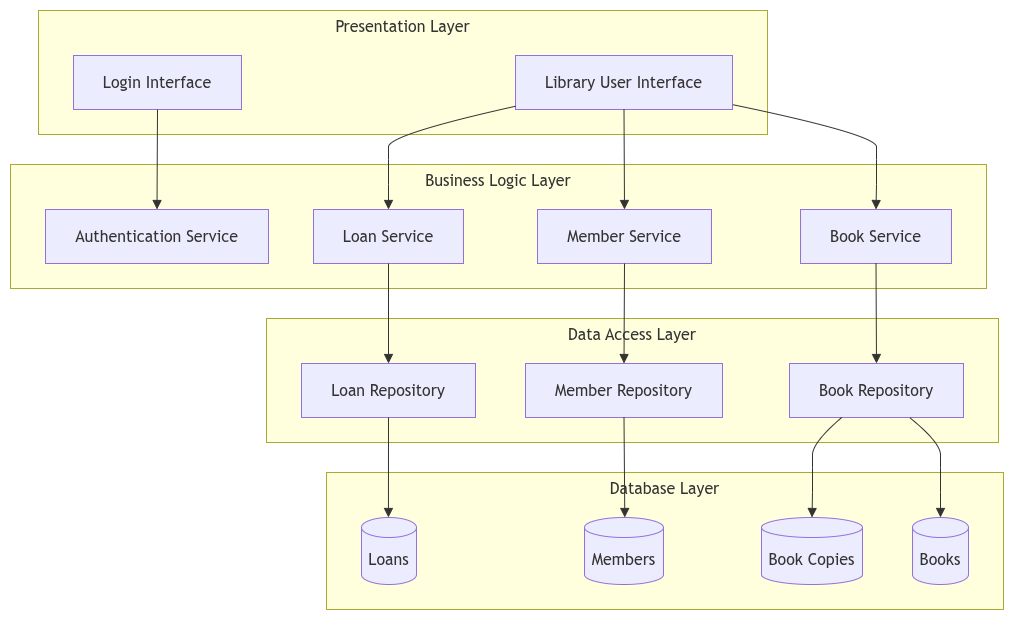

The diagram above was exported from draw.io. Its source (the exported page's mxGraphModel, read from the mxfile embedded in the PNG):
<mxGraphModel dx="1176" dy="657" grid="1" gridSize="10" guides="1" tooltips="0" connect="1" arrows="1" fold="1" page="1" pageScale="1" pageWidth="850" pageHeight="1100" math="0" shadow="0">
  <root>
    <mxCell id="A27fTNCIGvouVcvyGIZe-0" />
    <mxCell id="A27fTNCIGvouVcvyGIZe-1" parent="A27fTNCIGvouVcvyGIZe-0" />
    <UserObject label="" mermaidData="{&#10;  &quot;data&quot;: &quot;flowchart TB\n    subgraph Presentation[\&quot;Presentation Layer\&quot;]\n        UI[\&quot;Library User Interface\&quot;]\n        AuthUI[\&quot;Login Interface\&quot;]\n    end\n\n    subgraph Services[\&quot;Business Logic Layer\&quot;]\n        Auth[\&quot;Authentication Service\&quot;]\n        Books[\&quot;Book Service\&quot;]\n        Members[\&quot;Member Service\&quot;]\n        Loans[\&quot;Loan Service\&quot;]\n    end\n\n    subgraph Repositories[\&quot;Data Access Layer\&quot;]\n        BookRepo[\&quot;Book Repository\&quot;]\n        MemberRepo[\&quot;Member Repository\&quot;]\n        LoanRepo[\&quot;Loan Repository\&quot;]\n    end\n\n    subgraph Database[\&quot;Database Layer\&quot;]\n        BookTable[(\&quot;Books\&quot;)]\n        CopyTable[(\&quot;Book Copies\&quot;)]\n        MemberTable[(\&quot;Members\&quot;)]\n        LoanTable[(\&quot;Loans\&quot;)]\n    end\n\n    UI --&gt; Books\n    UI --&gt; Members\n    UI --&gt; Loans\n    AuthUI --&gt; Auth\n\n    Books --&gt; BookRepo\n    Members --&gt; MemberRepo\n    Loans --&gt; LoanRepo\n\n    BookRepo --&gt; BookTable\n    BookRepo --&gt; CopyTable\n    MemberRepo --&gt; MemberTable\n    LoanRepo --&gt; LoanTable&quot;,&#10;  &quot;config&quot;: null&#10;}" id="-s9ruRbYpvUC7xRJJBKh-0">
      <mxCell connectable="0" parent="A27fTNCIGvouVcvyGIZe-1" style="group;transparentBounds=1;editIcon=1;lockedGroup=0;groupPadding=10;" vertex="1">
        <mxGeometry as="geometry" />
      </mxCell>
    </UserObject>
    <UserObject label="Presentation Layer" mermaidId="n:Presentation" mermaidBaseStyle="html=1;whiteSpace=wrap;strokeWidth=1;verticalAlign=top;fillColor=light-dark(#ffffde,#1f2020);strokeColor=light-dark(#aaaa33,#cccccc);fontColor=light-dark(#333333,#cccccc);fontFamily=Trebuchet MS,Verdana,Arial,sans-serif;fontSize=16;" mermaidBaseValue="Presentation Layer" id="A27fTNCIGvouVcvyGIZe-2">
      <mxCell parent="-s9ruRbYpvUC7xRJJBKh-0" style="html=1;whiteSpace=wrap;strokeWidth=1;verticalAlign=top;fillColor=light-dark(#ffffde,#1f2020);strokeColor=light-dark(#aaaa33,#cccccc);fontColor=light-dark(#333333,#cccccc);fontFamily=Trebuchet MS,Verdana,Arial,sans-serif;fontSize=16;" vertex="1">
        <mxGeometry height="124" width="729" x="38" y="10" as="geometry" />
      </mxCell>
    </UserObject>
    <UserObject label="Library User Interface" mermaidId="n:UI" mermaidBaseStyle="html=1;whiteSpace=wrap;strokeWidth=1;fillColor=light-dark(#ECECFF,#1f2020);strokeColor=light-dark(#9370DB,#cccccc);fontColor=light-dark(#333333,#cccccc);fontFamily=Trebuchet MS,Verdana,Arial,sans-serif;fontSize=16;" mermaidBaseValue="Library User Interface" id="A27fTNCIGvouVcvyGIZe-3">
      <mxCell parent="A27fTNCIGvouVcvyGIZe-2" style="html=1;whiteSpace=wrap;strokeWidth=1;fillColor=light-dark(#ECECFF,#1f2020);strokeColor=light-dark(#9370DB,#cccccc);fontColor=light-dark(#333333,#cccccc);fontFamily=Trebuchet MS,Verdana,Arial,sans-serif;fontSize=16;" vertex="1">
        <mxGeometry height="54" width="217" x="477" y="45" as="geometry" />
      </mxCell>
    </UserObject>
    <UserObject label="Login Interface" mermaidId="n:AuthUI" mermaidBaseStyle="html=1;whiteSpace=wrap;strokeWidth=1;fillColor=light-dark(#ECECFF,#1f2020);strokeColor=light-dark(#9370DB,#cccccc);fontColor=light-dark(#333333,#cccccc);fontFamily=Trebuchet MS,Verdana,Arial,sans-serif;fontSize=16;" mermaidBaseValue="Login Interface" id="A27fTNCIGvouVcvyGIZe-4">
      <mxCell parent="A27fTNCIGvouVcvyGIZe-2" style="html=1;whiteSpace=wrap;strokeWidth=1;fillColor=light-dark(#ECECFF,#1f2020);strokeColor=light-dark(#9370DB,#cccccc);fontColor=light-dark(#333333,#cccccc);fontFamily=Trebuchet MS,Verdana,Arial,sans-serif;fontSize=16;" vertex="1">
        <mxGeometry height="54" width="168" x="35" y="45" as="geometry" />
      </mxCell>
    </UserObject>
    <UserObject label="Business Logic Layer" mermaidId="n:Services" mermaidBaseStyle="html=1;whiteSpace=wrap;strokeWidth=1;verticalAlign=top;fillColor=light-dark(#ffffde,#1f2020);strokeColor=light-dark(#aaaa33,#cccccc);fontColor=light-dark(#333333,#cccccc);fontFamily=Trebuchet MS,Verdana,Arial,sans-serif;fontSize=16;" mermaidBaseValue="Business Logic Layer" id="A27fTNCIGvouVcvyGIZe-5">
      <mxCell parent="-s9ruRbYpvUC7xRJJBKh-0" style="html=1;whiteSpace=wrap;strokeWidth=1;verticalAlign=top;fillColor=light-dark(#ffffde,#1f2020);strokeColor=light-dark(#aaaa33,#cccccc);fontColor=light-dark(#333333,#cccccc);fontFamily=Trebuchet MS,Verdana,Arial,sans-serif;fontSize=16;" vertex="1">
        <mxGeometry height="124" width="976" x="10" y="164" as="geometry" />
      </mxCell>
    </UserObject>
    <UserObject label="Authentication Service" mermaidId="n:Auth" mermaidBaseStyle="html=1;whiteSpace=wrap;strokeWidth=1;fillColor=light-dark(#ECECFF,#1f2020);strokeColor=light-dark(#9370DB,#cccccc);fontColor=light-dark(#333333,#cccccc);fontFamily=Trebuchet MS,Verdana,Arial,sans-serif;fontSize=16;" mermaidBaseValue="Authentication Service" id="A27fTNCIGvouVcvyGIZe-6">
      <mxCell parent="A27fTNCIGvouVcvyGIZe-5" style="html=1;whiteSpace=wrap;strokeWidth=1;fillColor=light-dark(#ECECFF,#1f2020);strokeColor=light-dark(#9370DB,#cccccc);fontColor=light-dark(#333333,#cccccc);fontFamily=Trebuchet MS,Verdana,Arial,sans-serif;fontSize=16;" vertex="1">
        <mxGeometry height="54" width="223" x="35" y="45" as="geometry" />
      </mxCell>
    </UserObject>
    <UserObject label="Book Service" mermaidId="n:Books" mermaidBaseStyle="html=1;whiteSpace=wrap;strokeWidth=1;fillColor=light-dark(#ECECFF,#1f2020);strokeColor=light-dark(#9370DB,#cccccc);fontColor=light-dark(#333333,#cccccc);fontFamily=Trebuchet MS,Verdana,Arial,sans-serif;fontSize=16;" mermaidBaseValue="Book Service" id="A27fTNCIGvouVcvyGIZe-7">
      <mxCell parent="A27fTNCIGvouVcvyGIZe-5" style="html=1;whiteSpace=wrap;strokeWidth=1;fillColor=light-dark(#ECECFF,#1f2020);strokeColor=light-dark(#9370DB,#cccccc);fontColor=light-dark(#333333,#cccccc);fontFamily=Trebuchet MS,Verdana,Arial,sans-serif;fontSize=16;" vertex="1">
        <mxGeometry height="54" width="151" x="790" y="45" as="geometry" />
      </mxCell>
    </UserObject>
    <UserObject label="Member Service" mermaidId="n:Members" mermaidBaseStyle="html=1;whiteSpace=wrap;strokeWidth=1;fillColor=light-dark(#ECECFF,#1f2020);strokeColor=light-dark(#9370DB,#cccccc);fontColor=light-dark(#333333,#cccccc);fontFamily=Trebuchet MS,Verdana,Arial,sans-serif;fontSize=16;" mermaidBaseValue="Member Service" id="A27fTNCIGvouVcvyGIZe-8">
      <mxCell parent="A27fTNCIGvouVcvyGIZe-5" style="html=1;whiteSpace=wrap;strokeWidth=1;fillColor=light-dark(#ECECFF,#1f2020);strokeColor=light-dark(#9370DB,#cccccc);fontColor=light-dark(#333333,#cccccc);fontFamily=Trebuchet MS,Verdana,Arial,sans-serif;fontSize=16;" vertex="1">
        <mxGeometry height="54" width="174" x="527" y="45" as="geometry" />
      </mxCell>
    </UserObject>
    <UserObject label="Loan Service" mermaidId="n:Loans" mermaidBaseStyle="html=1;whiteSpace=wrap;strokeWidth=1;fillColor=light-dark(#ECECFF,#1f2020);strokeColor=light-dark(#9370DB,#cccccc);fontColor=light-dark(#333333,#cccccc);fontFamily=Trebuchet MS,Verdana,Arial,sans-serif;fontSize=16;" mermaidBaseValue="Loan Service" id="A27fTNCIGvouVcvyGIZe-9">
      <mxCell parent="A27fTNCIGvouVcvyGIZe-5" style="html=1;whiteSpace=wrap;strokeWidth=1;fillColor=light-dark(#ECECFF,#1f2020);strokeColor=light-dark(#9370DB,#cccccc);fontColor=light-dark(#333333,#cccccc);fontFamily=Trebuchet MS,Verdana,Arial,sans-serif;fontSize=16;" vertex="1">
        <mxGeometry height="54" width="150" x="303" y="45" as="geometry" />
      </mxCell>
    </UserObject>
    <UserObject label="Data Access Layer" mermaidId="n:Repositories" mermaidBaseStyle="html=1;whiteSpace=wrap;strokeWidth=1;verticalAlign=top;fillColor=light-dark(#ffffde,#1f2020);strokeColor=light-dark(#aaaa33,#cccccc);fontColor=light-dark(#333333,#cccccc);fontFamily=Trebuchet MS,Verdana,Arial,sans-serif;fontSize=16;" mermaidBaseValue="Data Access Layer" id="A27fTNCIGvouVcvyGIZe-10">
      <mxCell parent="-s9ruRbYpvUC7xRJJBKh-0" style="html=1;whiteSpace=wrap;strokeWidth=1;verticalAlign=top;fillColor=light-dark(#ffffde,#1f2020);strokeColor=light-dark(#aaaa33,#cccccc);fontColor=light-dark(#333333,#cccccc);fontFamily=Trebuchet MS,Verdana,Arial,sans-serif;fontSize=16;" vertex="1">
        <mxGeometry height="124" width="732" x="266" y="318" as="geometry" />
      </mxCell>
    </UserObject>
    <UserObject label="Book Repository" mermaidId="n:BookRepo" mermaidBaseStyle="html=1;whiteSpace=wrap;strokeWidth=1;fillColor=light-dark(#ECECFF,#1f2020);strokeColor=light-dark(#9370DB,#cccccc);fontColor=light-dark(#333333,#cccccc);fontFamily=Trebuchet MS,Verdana,Arial,sans-serif;fontSize=16;" mermaidBaseValue="Book Repository" id="A27fTNCIGvouVcvyGIZe-11">
      <mxCell parent="A27fTNCIGvouVcvyGIZe-10" style="html=1;whiteSpace=wrap;strokeWidth=1;fillColor=light-dark(#ECECFF,#1f2020);strokeColor=light-dark(#9370DB,#cccccc);fontColor=light-dark(#333333,#cccccc);fontFamily=Trebuchet MS,Verdana,Arial,sans-serif;fontSize=16;" vertex="1">
        <mxGeometry height="54" width="174" x="523" y="45" as="geometry" />
      </mxCell>
    </UserObject>
    <UserObject label="Member Repository" mermaidId="n:MemberRepo" mermaidBaseStyle="html=1;whiteSpace=wrap;strokeWidth=1;fillColor=light-dark(#ECECFF,#1f2020);strokeColor=light-dark(#9370DB,#cccccc);fontColor=light-dark(#333333,#cccccc);fontFamily=Trebuchet MS,Verdana,Arial,sans-serif;fontSize=16;" mermaidBaseValue="Member Repository" id="A27fTNCIGvouVcvyGIZe-12">
      <mxCell parent="A27fTNCIGvouVcvyGIZe-10" style="html=1;whiteSpace=wrap;strokeWidth=1;fillColor=light-dark(#ECECFF,#1f2020);strokeColor=light-dark(#9370DB,#cccccc);fontColor=light-dark(#333333,#cccccc);fontFamily=Trebuchet MS,Verdana,Arial,sans-serif;fontSize=16;" vertex="1">
        <mxGeometry height="54" width="197" x="259" y="45" as="geometry" />
      </mxCell>
    </UserObject>
    <UserObject label="Loan Repository" mermaidId="n:LoanRepo" mermaidBaseStyle="html=1;whiteSpace=wrap;strokeWidth=1;fillColor=light-dark(#ECECFF,#1f2020);strokeColor=light-dark(#9370DB,#cccccc);fontColor=light-dark(#333333,#cccccc);fontFamily=Trebuchet MS,Verdana,Arial,sans-serif;fontSize=16;" mermaidBaseValue="Loan Repository" id="A27fTNCIGvouVcvyGIZe-13">
      <mxCell parent="A27fTNCIGvouVcvyGIZe-10" style="html=1;whiteSpace=wrap;strokeWidth=1;fillColor=light-dark(#ECECFF,#1f2020);strokeColor=light-dark(#9370DB,#cccccc);fontColor=light-dark(#333333,#cccccc);fontFamily=Trebuchet MS,Verdana,Arial,sans-serif;fontSize=16;" vertex="1">
        <mxGeometry height="54" width="174" x="35" y="45" as="geometry" />
      </mxCell>
    </UserObject>
    <UserObject label="Database Layer" mermaidId="n:Database" mermaidBaseStyle="html=1;whiteSpace=wrap;strokeWidth=1;verticalAlign=top;fillColor=light-dark(#ffffde,#1f2020);strokeColor=light-dark(#aaaa33,#cccccc);fontColor=light-dark(#333333,#cccccc);fontFamily=Trebuchet MS,Verdana,Arial,sans-serif;fontSize=16;" mermaidBaseValue="Database Layer" id="A27fTNCIGvouVcvyGIZe-14">
      <mxCell parent="-s9ruRbYpvUC7xRJJBKh-0" style="html=1;whiteSpace=wrap;strokeWidth=1;verticalAlign=top;fillColor=light-dark(#ffffde,#1f2020);strokeColor=light-dark(#aaaa33,#cccccc);fontColor=light-dark(#333333,#cccccc);fontFamily=Trebuchet MS,Verdana,Arial,sans-serif;fontSize=16;" vertex="1">
        <mxGeometry height="137" width="677" x="326" y="472" as="geometry" />
      </mxCell>
    </UserObject>
    <UserObject label="Books" mermaidId="n:BookTable" mermaidBaseStyle="html=1;shape=cylinder3;boundedLbl=1;backgroundOutline=1;size=10;strokeWidth=1;whiteSpace=wrap;fillColor=light-dark(#ECECFF,#1f2020);strokeColor=light-dark(#9370DB,#cccccc);fontColor=light-dark(#333333,#cccccc);fontFamily=Trebuchet MS,Verdana,Arial,sans-serif;fontSize=16;" mermaidBaseValue="Books" id="A27fTNCIGvouVcvyGIZe-15">
      <mxCell parent="A27fTNCIGvouVcvyGIZe-14" style="html=1;shape=cylinder3;boundedLbl=1;backgroundOutline=1;size=10;strokeWidth=1;whiteSpace=wrap;fillColor=light-dark(#ECECFF,#1f2020);strokeColor=light-dark(#9370DB,#cccccc);fontColor=light-dark(#333333,#cccccc);fontFamily=Trebuchet MS,Verdana,Arial,sans-serif;fontSize=16;" vertex="1">
        <mxGeometry height="67" width="56" x="586" y="45" as="geometry" />
      </mxCell>
    </UserObject>
    <UserObject label="Book Copies" mermaidId="n:CopyTable" mermaidBaseStyle="html=1;shape=cylinder3;boundedLbl=1;backgroundOutline=1;size=10;strokeWidth=1;whiteSpace=wrap;fillColor=light-dark(#ECECFF,#1f2020);strokeColor=light-dark(#9370DB,#cccccc);fontColor=light-dark(#333333,#cccccc);fontFamily=Trebuchet MS,Verdana,Arial,sans-serif;fontSize=16;" mermaidBaseValue="Book Copies" id="A27fTNCIGvouVcvyGIZe-16">
      <mxCell parent="A27fTNCIGvouVcvyGIZe-14" style="html=1;shape=cylinder3;boundedLbl=1;backgroundOutline=1;size=10;strokeWidth=1;whiteSpace=wrap;fillColor=light-dark(#ECECFF,#1f2020);strokeColor=light-dark(#9370DB,#cccccc);fontColor=light-dark(#333333,#cccccc);fontFamily=Trebuchet MS,Verdana,Arial,sans-serif;fontSize=16;" vertex="1">
        <mxGeometry height="67" width="101" x="435" y="45" as="geometry" />
      </mxCell>
    </UserObject>
    <UserObject label="Members" mermaidId="n:MemberTable" mermaidBaseStyle="html=1;shape=cylinder3;boundedLbl=1;backgroundOutline=1;size=10;strokeWidth=1;whiteSpace=wrap;fillColor=light-dark(#ECECFF,#1f2020);strokeColor=light-dark(#9370DB,#cccccc);fontColor=light-dark(#333333,#cccccc);fontFamily=Trebuchet MS,Verdana,Arial,sans-serif;fontSize=16;" mermaidBaseValue="Members" id="A27fTNCIGvouVcvyGIZe-17">
      <mxCell parent="A27fTNCIGvouVcvyGIZe-14" style="html=1;shape=cylinder3;boundedLbl=1;backgroundOutline=1;size=10;strokeWidth=1;whiteSpace=wrap;fillColor=light-dark(#ECECFF,#1f2020);strokeColor=light-dark(#9370DB,#cccccc);fontColor=light-dark(#333333,#cccccc);fontFamily=Trebuchet MS,Verdana,Arial,sans-serif;fontSize=16;" vertex="1">
        <mxGeometry height="67" width="79" x="258" y="45" as="geometry" />
      </mxCell>
    </UserObject>
    <UserObject label="Loans" mermaidId="n:LoanTable" mermaidBaseStyle="html=1;shape=cylinder3;boundedLbl=1;backgroundOutline=1;size=10;strokeWidth=1;whiteSpace=wrap;fillColor=light-dark(#ECECFF,#1f2020);strokeColor=light-dark(#9370DB,#cccccc);fontColor=light-dark(#333333,#cccccc);fontFamily=Trebuchet MS,Verdana,Arial,sans-serif;fontSize=16;" mermaidBaseValue="Loans" id="A27fTNCIGvouVcvyGIZe-18">
      <mxCell parent="A27fTNCIGvouVcvyGIZe-14" style="html=1;shape=cylinder3;boundedLbl=1;backgroundOutline=1;size=10;strokeWidth=1;whiteSpace=wrap;fillColor=light-dark(#ECECFF,#1f2020);strokeColor=light-dark(#9370DB,#cccccc);fontColor=light-dark(#333333,#cccccc);fontFamily=Trebuchet MS,Verdana,Arial,sans-serif;fontSize=16;" vertex="1">
        <mxGeometry height="67" width="55" x="35" y="45" as="geometry" />
      </mxCell>
    </UserObject>
    <UserObject label="" mermaidId="e:UI-&gt;Books#0" mermaidBaseStyle="curved=1;startArrow=none;endArrow=block;endSize=7;strokeColor=light-dark(#333333,#cccccc);exitX=1;exitY=0.91;entryX=0.5;entryY=0;" mermaidBaseValue="" id="A27fTNCIGvouVcvyGIZe-19">
      <mxCell edge="1" parent="-s9ruRbYpvUC7xRJJBKh-0" source="A27fTNCIGvouVcvyGIZe-3" style="curved=1;startArrow=none;endArrow=block;endSize=7;strokeColor=light-dark(#333333,#cccccc);exitX=1;exitY=0.91;entryX=0.5;entryY=0;" target="A27fTNCIGvouVcvyGIZe-7">
        <mxGeometry relative="1" as="geometry">
          <Array as="points">
            <mxPoint x="876" y="134" />
            <mxPoint x="876" y="159" />
            <mxPoint x="876" y="184" />
          </Array>
        </mxGeometry>
      </mxCell>
    </UserObject>
    <UserObject label="" mermaidId="e:UI-&gt;Members#0" mermaidBaseStyle="curved=1;startArrow=none;endArrow=block;endSize=7;strokeColor=light-dark(#333333,#cccccc);exitX=0.5;exitY=1;entryX=0.5;entryY=0;" mermaidBaseValue="" id="A27fTNCIGvouVcvyGIZe-20">
      <mxCell edge="1" parent="-s9ruRbYpvUC7xRJJBKh-0" source="A27fTNCIGvouVcvyGIZe-3" style="curved=1;startArrow=none;endArrow=block;endSize=7;strokeColor=light-dark(#333333,#cccccc);exitX=0.5;exitY=1;entryX=0.5;entryY=0;" target="A27fTNCIGvouVcvyGIZe-8">
        <mxGeometry relative="1" as="geometry">
          <Array as="points" />
        </mxGeometry>
      </mxCell>
    </UserObject>
    <UserObject label="" mermaidId="e:UI-&gt;Loans#0" mermaidBaseStyle="curved=1;startArrow=none;endArrow=block;endSize=7;strokeColor=light-dark(#333333,#cccccc);exitX=0;exitY=0.94;entryX=0.5;entryY=0;" mermaidBaseValue="" id="A27fTNCIGvouVcvyGIZe-21">
      <mxCell edge="1" parent="-s9ruRbYpvUC7xRJJBKh-0" source="A27fTNCIGvouVcvyGIZe-3" style="curved=1;startArrow=none;endArrow=block;endSize=7;strokeColor=light-dark(#333333,#cccccc);exitX=0;exitY=0.94;entryX=0.5;entryY=0;" target="A27fTNCIGvouVcvyGIZe-9">
        <mxGeometry relative="1" as="geometry">
          <Array as="points">
            <mxPoint x="388" y="134" />
            <mxPoint x="388" y="159" />
            <mxPoint x="388" y="184" />
          </Array>
        </mxGeometry>
      </mxCell>
    </UserObject>
    <UserObject label="" mermaidId="e:AuthUI-&gt;Auth#0" mermaidBaseStyle="curved=1;startArrow=none;endArrow=block;endSize=7;strokeColor=light-dark(#333333,#cccccc);exitX=0.5;exitY=1;entryX=0.5;entryY=0;" mermaidBaseValue="" id="A27fTNCIGvouVcvyGIZe-22">
      <mxCell edge="1" parent="-s9ruRbYpvUC7xRJJBKh-0" source="A27fTNCIGvouVcvyGIZe-4" style="curved=1;startArrow=none;endArrow=block;endSize=7;strokeColor=light-dark(#333333,#cccccc);exitX=0.5;exitY=1;entryX=0.5;entryY=0;" target="A27fTNCIGvouVcvyGIZe-6">
        <mxGeometry relative="1" as="geometry">
          <Array as="points" />
        </mxGeometry>
      </mxCell>
    </UserObject>
    <UserObject label="" mermaidId="e:Books-&gt;BookRepo#0" mermaidBaseStyle="curved=1;startArrow=none;endArrow=block;endSize=7;strokeColor=light-dark(#333333,#cccccc);exitX=0.5;exitY=1;entryX=0.5;entryY=0;" mermaidBaseValue="" id="A27fTNCIGvouVcvyGIZe-23">
      <mxCell edge="1" parent="-s9ruRbYpvUC7xRJJBKh-0" source="A27fTNCIGvouVcvyGIZe-7" style="curved=1;startArrow=none;endArrow=block;endSize=7;strokeColor=light-dark(#333333,#cccccc);exitX=0.5;exitY=1;entryX=0.5;entryY=0;" target="A27fTNCIGvouVcvyGIZe-11">
        <mxGeometry relative="1" as="geometry">
          <Array as="points" />
        </mxGeometry>
      </mxCell>
    </UserObject>
    <UserObject label="" mermaidId="e:Members-&gt;MemberRepo#0" mermaidBaseStyle="curved=1;startArrow=none;endArrow=block;endSize=7;strokeColor=light-dark(#333333,#cccccc);exitX=0.5;exitY=1;entryX=0.5;entryY=0;" mermaidBaseValue="" id="A27fTNCIGvouVcvyGIZe-24">
      <mxCell edge="1" parent="-s9ruRbYpvUC7xRJJBKh-0" source="A27fTNCIGvouVcvyGIZe-8" style="curved=1;startArrow=none;endArrow=block;endSize=7;strokeColor=light-dark(#333333,#cccccc);exitX=0.5;exitY=1;entryX=0.5;entryY=0;" target="A27fTNCIGvouVcvyGIZe-12">
        <mxGeometry relative="1" as="geometry">
          <Array as="points" />
        </mxGeometry>
      </mxCell>
    </UserObject>
    <UserObject label="" mermaidId="e:Loans-&gt;LoanRepo#0" mermaidBaseStyle="curved=1;startArrow=none;endArrow=block;endSize=7;strokeColor=light-dark(#333333,#cccccc);exitX=0.5;exitY=1;entryX=0.5;entryY=0;" mermaidBaseValue="" id="A27fTNCIGvouVcvyGIZe-25">
      <mxCell edge="1" parent="-s9ruRbYpvUC7xRJJBKh-0" source="A27fTNCIGvouVcvyGIZe-9" style="curved=1;startArrow=none;endArrow=block;endSize=7;strokeColor=light-dark(#333333,#cccccc);exitX=0.5;exitY=1;entryX=0.5;entryY=0;" target="A27fTNCIGvouVcvyGIZe-13">
        <mxGeometry relative="1" as="geometry">
          <Array as="points" />
        </mxGeometry>
      </mxCell>
    </UserObject>
    <UserObject label="" mermaidId="e:BookRepo-&gt;BookTable#0" mermaidBaseStyle="curved=1;startArrow=none;endArrow=block;endSize=7;strokeColor=light-dark(#333333,#cccccc);exitX=0.69;exitY=1;entryX=0.5;entryY=0;" mermaidBaseValue="" id="A27fTNCIGvouVcvyGIZe-26">
      <mxCell edge="1" parent="-s9ruRbYpvUC7xRJJBKh-0" source="A27fTNCIGvouVcvyGIZe-11" style="curved=1;startArrow=none;endArrow=block;endSize=7;strokeColor=light-dark(#333333,#cccccc);exitX=0.69;exitY=1;entryX=0.5;entryY=0;" target="A27fTNCIGvouVcvyGIZe-15">
        <mxGeometry relative="1" as="geometry">
          <Array as="points">
            <mxPoint x="940" y="442" />
            <mxPoint x="940" y="467" />
            <mxPoint x="940" y="492" />
          </Array>
        </mxGeometry>
      </mxCell>
    </UserObject>
    <UserObject label="" mermaidId="e:BookRepo-&gt;CopyTable#0" mermaidBaseStyle="curved=1;startArrow=none;endArrow=block;endSize=7;strokeColor=light-dark(#333333,#cccccc);exitX=0.3;exitY=1;entryX=0.5;entryY=0;" mermaidBaseValue="" id="A27fTNCIGvouVcvyGIZe-27">
      <mxCell edge="1" parent="-s9ruRbYpvUC7xRJJBKh-0" source="A27fTNCIGvouVcvyGIZe-11" style="curved=1;startArrow=none;endArrow=block;endSize=7;strokeColor=light-dark(#333333,#cccccc);exitX=0.3;exitY=1;entryX=0.5;entryY=0;" target="A27fTNCIGvouVcvyGIZe-16">
        <mxGeometry relative="1" as="geometry">
          <Array as="points">
            <mxPoint x="812" y="442" />
            <mxPoint x="812" y="467" />
            <mxPoint x="812" y="492" />
          </Array>
        </mxGeometry>
      </mxCell>
    </UserObject>
    <UserObject label="" mermaidId="e:MemberRepo-&gt;MemberTable#0" mermaidBaseStyle="curved=1;startArrow=none;endArrow=block;endSize=7;strokeColor=light-dark(#333333,#cccccc);exitX=0.5;exitY=1;entryX=0.51;entryY=0;" mermaidBaseValue="" id="A27fTNCIGvouVcvyGIZe-28">
      <mxCell edge="1" parent="-s9ruRbYpvUC7xRJJBKh-0" source="A27fTNCIGvouVcvyGIZe-12" style="curved=1;startArrow=none;endArrow=block;endSize=7;strokeColor=light-dark(#333333,#cccccc);exitX=0.5;exitY=1;entryX=0.51;entryY=0;" target="A27fTNCIGvouVcvyGIZe-17">
        <mxGeometry relative="1" as="geometry">
          <Array as="points" />
        </mxGeometry>
      </mxCell>
    </UserObject>
    <UserObject label="" mermaidId="e:LoanRepo-&gt;LoanTable#0" mermaidBaseStyle="curved=1;startArrow=none;endArrow=block;endSize=7;strokeColor=light-dark(#333333,#cccccc);exitX=0.5;exitY=1;entryX=0.49;entryY=0;" mermaidBaseValue="" id="A27fTNCIGvouVcvyGIZe-29">
      <mxCell edge="1" parent="-s9ruRbYpvUC7xRJJBKh-0" source="A27fTNCIGvouVcvyGIZe-13" style="curved=1;startArrow=none;endArrow=block;endSize=7;strokeColor=light-dark(#333333,#cccccc);exitX=0.5;exitY=1;entryX=0.49;entryY=0;" target="A27fTNCIGvouVcvyGIZe-18">
        <mxGeometry relative="1" as="geometry">
          <Array as="points" />
        </mxGeometry>
      </mxCell>
    </UserObject>
  </root>
</mxGraphModel>